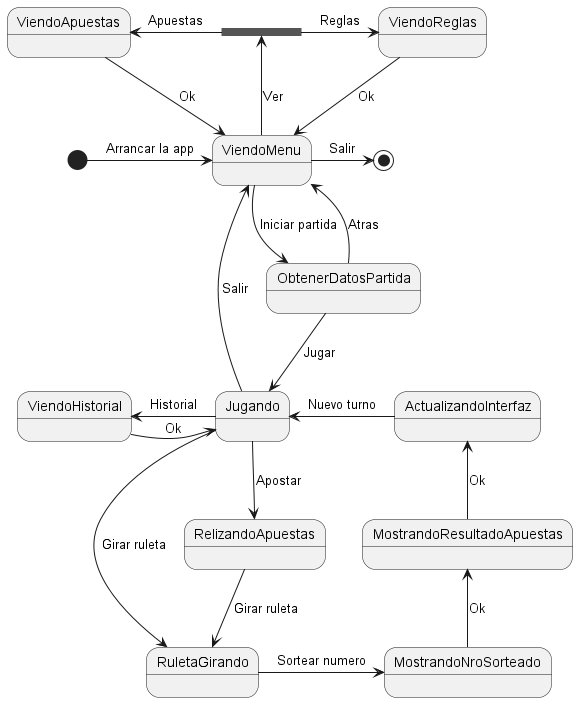

The diagram above was rendered by PlantUML. Its source (embedded in the PNG):
@startuml DiagramaDeEstado

[*] -right-> ViendoMenu : Arrancar la app

ViendoMenu -down-> ObtenerDatosPartida : Iniciar partida
ObtenerDatosPartida -up-> ViendoMenu: Atras
ObtenerDatosPartida -down-> Jugando: Jugar

state fork_state <<fork>>

ViendoMenu -up-> fork_state : Ver
fork_state -right-> ViendoReglas : Reglas
fork_state -left-> ViendoApuestas : Apuestas
ViendoMenu -right-> [*] : Salir

ViendoReglas --> ViendoMenu : Ok
ViendoApuestas --> ViendoMenu : Ok

Jugando -up-> ViendoMenu : Salir
Jugando -left-> ViendoHistorial : Historial
ViendoHistorial -right-> Jugando : Ok

Jugando --> RelizandoApuestas : Apostar
RelizandoApuestas --> RuletaGirando : Girar ruleta
Jugando -right-> RuletaGirando : Girar ruleta
RuletaGirando -right-> MostrandoNroSorteado : Sortear numero
MostrandoNroSorteado -up-> MostrandoResultadoApuestas : Ok
MostrandoResultadoApuestas -up-> ActualizandoInterfaz : Ok
ActualizandoInterfaz -left-> Jugando : Nuevo turno

@enduml